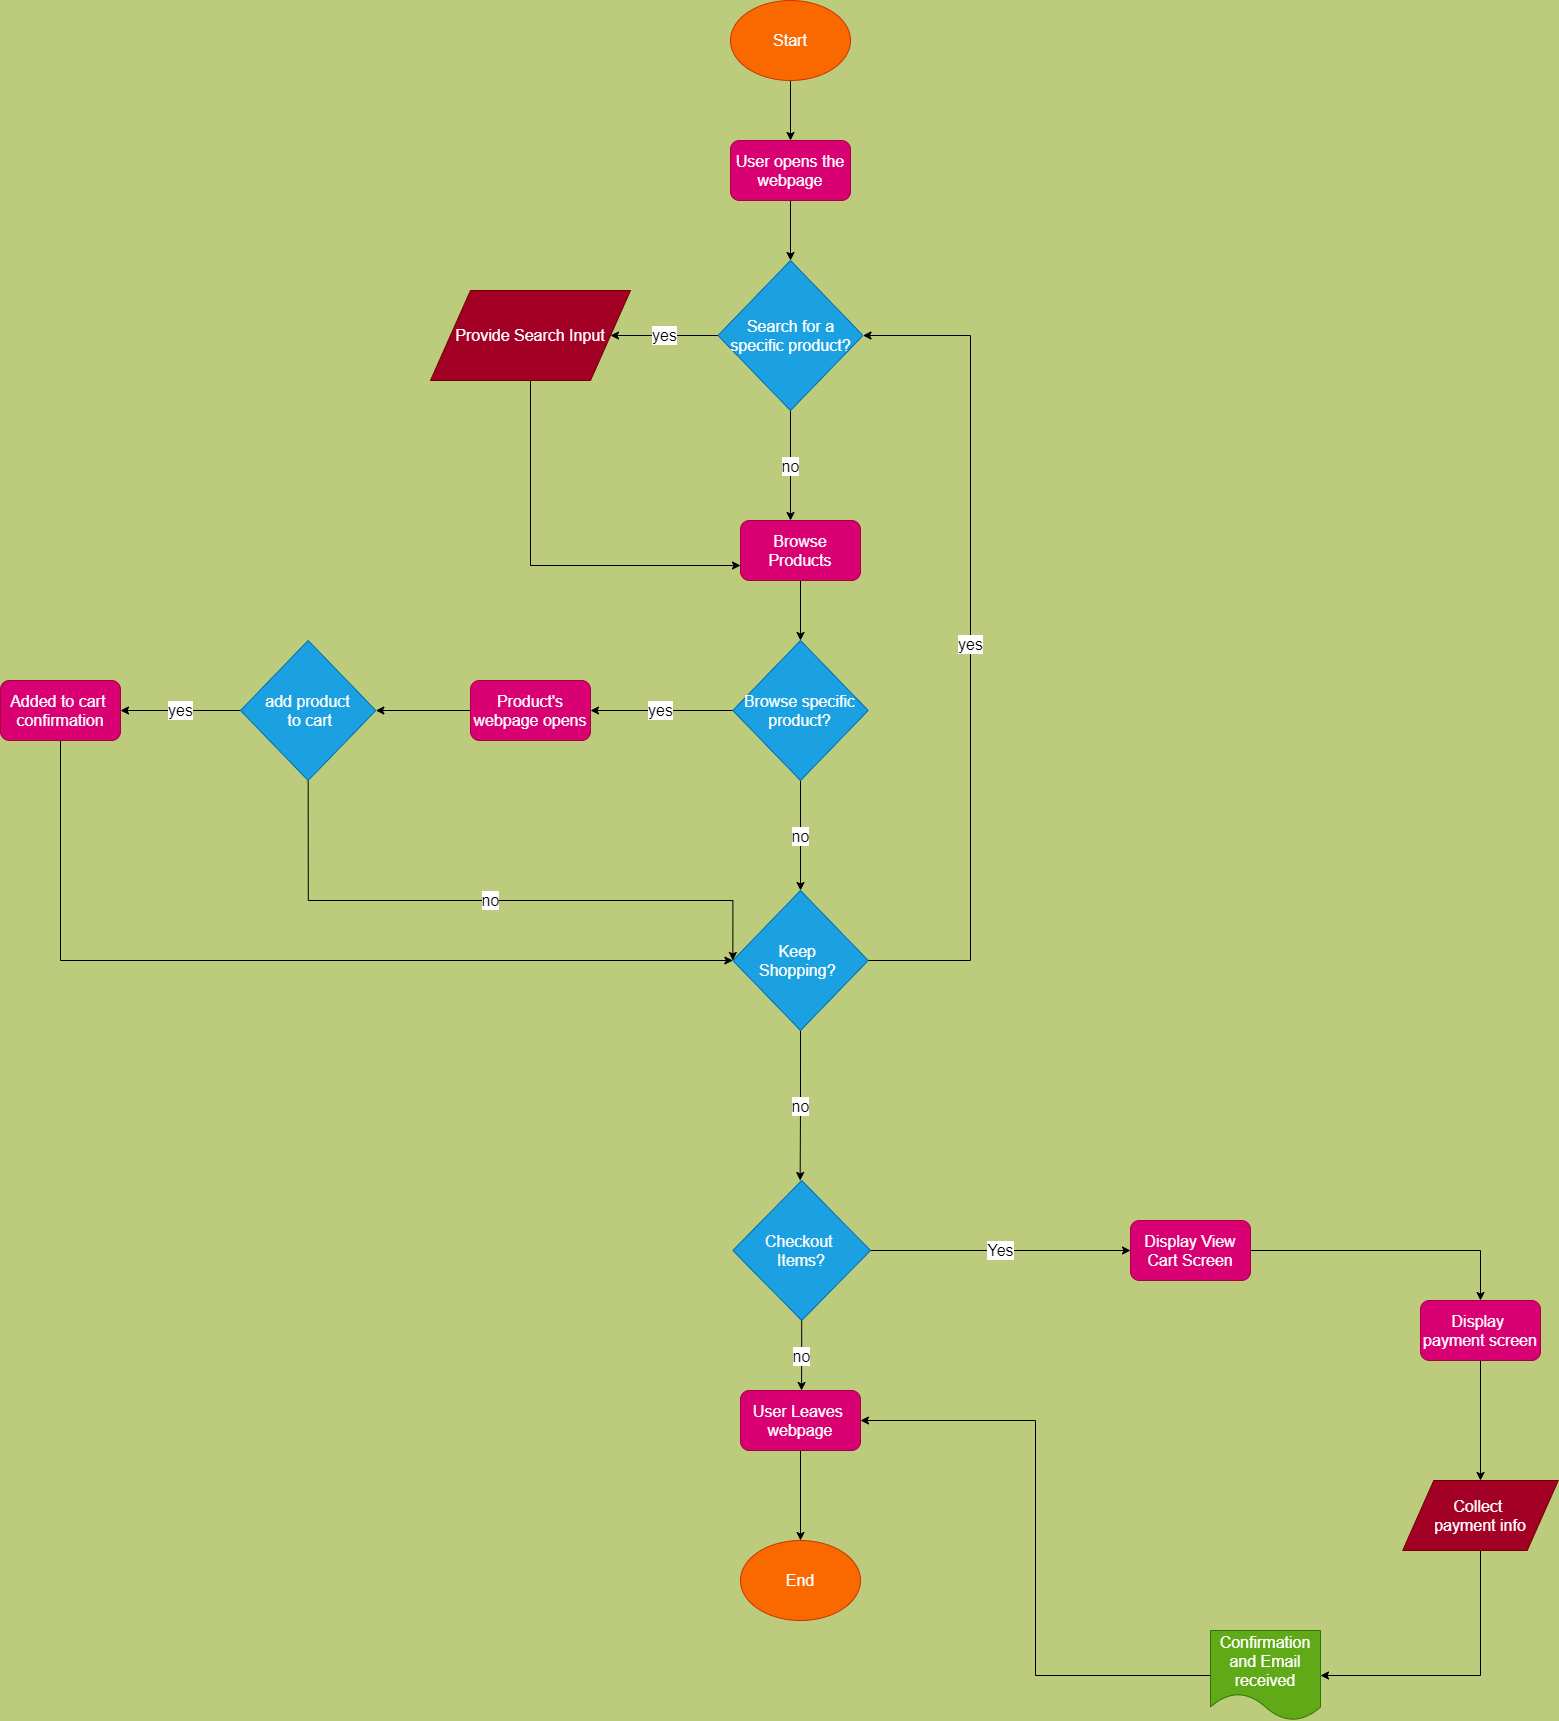

The diagram above was exported from draw.io. Its source (the exported page's mxGraphModel, read from the mxfile embedded in the PNG):
<mxGraphModel dx="2786" dy="1396" grid="1" gridSize="10" guides="1" tooltips="1" connect="1" arrows="1" fold="1" page="0" pageScale="1" pageWidth="850" pageHeight="1100" background="#BCCC7C" math="0" shadow="0">
  <root>
    <mxCell id="0" />
    <mxCell id="1" parent="0" />
    <mxCell id="4" style="edgeStyle=orthogonalEdgeStyle;rounded=0;orthogonalLoop=1;jettySize=auto;html=1;exitX=0.5;exitY=1;exitDx=0;exitDy=0;entryX=0.5;entryY=0;entryDx=0;entryDy=0;" edge="1" parent="1" source="2" target="3">
      <mxGeometry relative="1" as="geometry" />
    </mxCell>
    <mxCell id="2" value="&lt;font style=&quot;font-size: 16px&quot;&gt;Start&lt;/font&gt;" style="ellipse;whiteSpace=wrap;html=1;fillColor=#fa6800;strokeColor=#C73500;fontColor=#ffffff;" vertex="1" parent="1">
      <mxGeometry x="210" width="120" height="80" as="geometry" />
    </mxCell>
    <mxCell id="8" style="edgeStyle=orthogonalEdgeStyle;rounded=0;orthogonalLoop=1;jettySize=auto;html=1;exitX=0.5;exitY=1;exitDx=0;exitDy=0;entryX=0.5;entryY=0;entryDx=0;entryDy=0;fontSize=16;" edge="1" parent="1" source="3" target="5">
      <mxGeometry relative="1" as="geometry" />
    </mxCell>
    <mxCell id="3" value="&lt;font style=&quot;font-size: 16px&quot;&gt;User opens the webpage&lt;/font&gt;" style="rounded=1;whiteSpace=wrap;html=1;fillColor=#d80073;strokeColor=#A50040;fontColor=#ffffff;" vertex="1" parent="1">
      <mxGeometry x="210" y="140" width="120" height="60" as="geometry" />
    </mxCell>
    <mxCell id="6" value="yes" style="edgeStyle=orthogonalEdgeStyle;rounded=0;orthogonalLoop=1;jettySize=auto;html=1;exitX=0;exitY=0.5;exitDx=0;exitDy=0;fontSize=16;entryX=1;entryY=0.5;entryDx=0;entryDy=0;labelBorderColor=none;fontColor=#000000;" edge="1" parent="1" source="5" target="9">
      <mxGeometry relative="1" as="geometry">
        <mxPoint x="110" y="335" as="targetPoint" />
      </mxGeometry>
    </mxCell>
    <mxCell id="7" value="no" style="edgeStyle=orthogonalEdgeStyle;rounded=0;orthogonalLoop=1;jettySize=auto;html=1;exitX=0.5;exitY=1;exitDx=0;exitDy=0;fontSize=16;fontColor=#000000;" edge="1" parent="1" source="5">
      <mxGeometry relative="1" as="geometry">
        <mxPoint x="270" y="520" as="targetPoint" />
        <Array as="points">
          <mxPoint x="270" y="470" />
        </Array>
      </mxGeometry>
    </mxCell>
    <mxCell id="5" value="&lt;font style=&quot;font-size: 16px&quot;&gt;Search for a specific product?&lt;/font&gt;" style="rhombus;whiteSpace=wrap;html=1;fillColor=#1ba1e2;strokeColor=#006EAF;fontColor=#ffffff;" vertex="1" parent="1">
      <mxGeometry x="197.5" y="260" width="145" height="150" as="geometry" />
    </mxCell>
    <mxCell id="11" style="edgeStyle=orthogonalEdgeStyle;rounded=0;orthogonalLoop=1;jettySize=auto;html=1;exitX=0.5;exitY=1;exitDx=0;exitDy=0;entryX=0;entryY=0.75;entryDx=0;entryDy=0;fontSize=16;" edge="1" parent="1" source="9" target="10">
      <mxGeometry relative="1" as="geometry" />
    </mxCell>
    <mxCell id="9" value="Provide Search Input" style="shape=parallelogram;perimeter=parallelogramPerimeter;whiteSpace=wrap;html=1;dashed=0;fontSize=16;fillColor=#a20025;strokeColor=#6F0000;fontColor=#ffffff;" vertex="1" parent="1">
      <mxGeometry x="-90" y="290" width="200" height="90" as="geometry" />
    </mxCell>
    <mxCell id="16" style="edgeStyle=orthogonalEdgeStyle;rounded=0;orthogonalLoop=1;jettySize=auto;html=1;exitX=0.5;exitY=1;exitDx=0;exitDy=0;entryX=0.5;entryY=0;entryDx=0;entryDy=0;fontSize=16;" edge="1" parent="1" source="10" target="14">
      <mxGeometry relative="1" as="geometry" />
    </mxCell>
    <mxCell id="10" value="&lt;font style=&quot;font-size: 16px&quot;&gt;Browse Products&lt;/font&gt;" style="rounded=1;whiteSpace=wrap;html=1;fillColor=#d80073;strokeColor=#A50040;fontColor=#ffffff;" vertex="1" parent="1">
      <mxGeometry x="220" y="520" width="120" height="60" as="geometry" />
    </mxCell>
    <mxCell id="17" value="yes" style="edgeStyle=orthogonalEdgeStyle;rounded=0;orthogonalLoop=1;jettySize=auto;html=1;exitX=0;exitY=0.5;exitDx=0;exitDy=0;fontSize=16;fontColor=#000000;" edge="1" parent="1" source="14">
      <mxGeometry relative="1" as="geometry">
        <mxPoint x="70" y="710" as="targetPoint" />
      </mxGeometry>
    </mxCell>
    <mxCell id="21" value="no" style="edgeStyle=orthogonalEdgeStyle;rounded=0;orthogonalLoop=1;jettySize=auto;html=1;exitX=0.5;exitY=1;exitDx=0;exitDy=0;entryX=0.5;entryY=0;entryDx=0;entryDy=0;fontSize=16;fontColor=#000000;" edge="1" parent="1" source="14" target="20">
      <mxGeometry relative="1" as="geometry" />
    </mxCell>
    <mxCell id="14" value="&lt;font style=&quot;font-size: 16px&quot;&gt;Browse specific product?&lt;/font&gt;" style="rhombus;whiteSpace=wrap;html=1;fillColor=#1ba1e2;strokeColor=#006EAF;fontColor=#ffffff;" vertex="1" parent="1">
      <mxGeometry x="212.33999999999997" y="640" width="135.33" height="140" as="geometry" />
    </mxCell>
    <mxCell id="25" style="edgeStyle=orthogonalEdgeStyle;rounded=0;orthogonalLoop=1;jettySize=auto;html=1;exitX=0;exitY=0.5;exitDx=0;exitDy=0;entryX=1;entryY=0.5;entryDx=0;entryDy=0;fontSize=16;" edge="1" parent="1" source="19" target="24">
      <mxGeometry relative="1" as="geometry" />
    </mxCell>
    <mxCell id="19" value="&lt;span style=&quot;font-size: 16px&quot;&gt;Product's webpage opens&lt;/span&gt;" style="rounded=1;whiteSpace=wrap;html=1;fillColor=#d80073;strokeColor=#A50040;fontColor=#ffffff;" vertex="1" parent="1">
      <mxGeometry x="-50" y="680" width="120" height="60" as="geometry" />
    </mxCell>
    <mxCell id="23" value="yes" style="edgeStyle=orthogonalEdgeStyle;rounded=0;orthogonalLoop=1;jettySize=auto;html=1;exitX=1;exitY=0.5;exitDx=0;exitDy=0;entryX=1;entryY=0.5;entryDx=0;entryDy=0;fontSize=16;fontColor=#000000;" edge="1" parent="1" source="20" target="5">
      <mxGeometry relative="1" as="geometry">
        <Array as="points">
          <mxPoint x="450" y="960" />
          <mxPoint x="450" y="335" />
        </Array>
      </mxGeometry>
    </mxCell>
    <mxCell id="36" value="no" style="edgeStyle=orthogonalEdgeStyle;rounded=0;orthogonalLoop=1;jettySize=auto;html=1;exitX=0.5;exitY=1;exitDx=0;exitDy=0;fontSize=16;fontColor=#000000;" edge="1" parent="1" source="20">
      <mxGeometry relative="1" as="geometry">
        <mxPoint x="279.6470588235293" y="1180" as="targetPoint" />
      </mxGeometry>
    </mxCell>
    <mxCell id="20" value="&lt;font style=&quot;font-size: 16px&quot;&gt;Keep &lt;br&gt;Shopping?&amp;nbsp;&lt;/font&gt;" style="rhombus;whiteSpace=wrap;html=1;fillColor=#1ba1e2;strokeColor=#006EAF;fontColor=#ffffff;" vertex="1" parent="1">
      <mxGeometry x="212.33999999999997" y="890" width="135.33" height="140" as="geometry" />
    </mxCell>
    <mxCell id="31" value="yes" style="edgeStyle=orthogonalEdgeStyle;rounded=0;orthogonalLoop=1;jettySize=auto;html=1;exitX=0;exitY=0.5;exitDx=0;exitDy=0;entryX=1;entryY=0.5;entryDx=0;entryDy=0;fontSize=16;strokeColor=#000000;fontColor=#000000;" edge="1" parent="1" source="24" target="29">
      <mxGeometry relative="1" as="geometry" />
    </mxCell>
    <mxCell id="32" value="no" style="edgeStyle=orthogonalEdgeStyle;rounded=0;orthogonalLoop=1;jettySize=auto;html=1;exitX=0.5;exitY=1;exitDx=0;exitDy=0;entryX=0;entryY=0.5;entryDx=0;entryDy=0;fontSize=16;fontColor=#000000;" edge="1" parent="1" source="24" target="20">
      <mxGeometry relative="1" as="geometry">
        <Array as="points">
          <mxPoint x="-212" y="900" />
          <mxPoint x="212" y="900" />
        </Array>
      </mxGeometry>
    </mxCell>
    <mxCell id="24" value="&lt;font style=&quot;font-size: 16px&quot;&gt;add product&lt;br&gt;&amp;nbsp;to cart&lt;/font&gt;" style="rhombus;whiteSpace=wrap;html=1;fillColor=#1ba1e2;strokeColor=#006EAF;fontColor=#ffffff;" vertex="1" parent="1">
      <mxGeometry x="-280" y="640" width="135.33" height="140" as="geometry" />
    </mxCell>
    <mxCell id="35" style="edgeStyle=orthogonalEdgeStyle;rounded=0;orthogonalLoop=1;jettySize=auto;html=1;exitX=0.5;exitY=1;exitDx=0;exitDy=0;entryX=0;entryY=0.5;entryDx=0;entryDy=0;fontSize=16;" edge="1" parent="1" source="29" target="20">
      <mxGeometry relative="1" as="geometry">
        <Array as="points">
          <mxPoint x="-460" y="960" />
        </Array>
      </mxGeometry>
    </mxCell>
    <mxCell id="29" value="&lt;span style=&quot;font-size: 16px&quot;&gt;Added to cart&amp;nbsp;&lt;br&gt;confirmation&lt;br&gt;&lt;/span&gt;" style="rounded=1;whiteSpace=wrap;html=1;fillColor=#d80073;strokeColor=#A50040;fontColor=#ffffff;" vertex="1" parent="1">
      <mxGeometry x="-520" y="680" width="120" height="60" as="geometry" />
    </mxCell>
    <mxCell id="45" value="Yes" style="edgeStyle=orthogonalEdgeStyle;rounded=0;orthogonalLoop=1;jettySize=auto;html=1;exitX=1;exitY=0.5;exitDx=0;exitDy=0;fontSize=16;fontColor=#000000;" edge="1" parent="1" source="37">
      <mxGeometry relative="1" as="geometry">
        <mxPoint x="610" y="1250" as="targetPoint" />
      </mxGeometry>
    </mxCell>
    <mxCell id="55" value="no" style="edgeStyle=orthogonalEdgeStyle;rounded=0;orthogonalLoop=1;jettySize=auto;html=1;exitX=0.5;exitY=1;exitDx=0;exitDy=0;fontSize=16;fontColor=#000000;" edge="1" parent="1" source="37">
      <mxGeometry relative="1" as="geometry">
        <mxPoint x="281" y="1390" as="targetPoint" />
      </mxGeometry>
    </mxCell>
    <mxCell id="37" value="&lt;span style=&quot;font-size: 16px&quot;&gt;Checkout &lt;br&gt;Items?&lt;/span&gt;" style="rhombus;whiteSpace=wrap;html=1;fillColor=#1ba1e2;strokeColor=#006EAF;fontColor=#ffffff;" vertex="1" parent="1">
      <mxGeometry x="212.34" y="1180" width="137.66" height="140" as="geometry" />
    </mxCell>
    <mxCell id="56" style="edgeStyle=orthogonalEdgeStyle;rounded=0;orthogonalLoop=1;jettySize=auto;html=1;exitX=0.5;exitY=1;exitDx=0;exitDy=0;entryX=0.5;entryY=0;entryDx=0;entryDy=0;fontSize=16;fontColor=#99FF33;" edge="1" parent="1" source="42" target="44">
      <mxGeometry relative="1" as="geometry" />
    </mxCell>
    <mxCell id="42" value="&lt;font style=&quot;font-size: 16px&quot;&gt;User Leaves&amp;nbsp;&lt;br&gt;webpage&lt;br&gt;&lt;/font&gt;" style="rounded=1;whiteSpace=wrap;html=1;fillColor=#d80073;strokeColor=#A50040;fontColor=#ffffff;" vertex="1" parent="1">
      <mxGeometry x="220" y="1390" width="120" height="60" as="geometry" />
    </mxCell>
    <mxCell id="44" value="&lt;font style=&quot;font-size: 16px&quot;&gt;End&lt;/font&gt;" style="ellipse;whiteSpace=wrap;html=1;fillColor=#fa6800;strokeColor=#C73500;fontColor=#ffffff;" vertex="1" parent="1">
      <mxGeometry x="220" y="1540" width="120" height="80" as="geometry" />
    </mxCell>
    <mxCell id="49" style="edgeStyle=orthogonalEdgeStyle;rounded=0;orthogonalLoop=1;jettySize=auto;html=1;exitX=1;exitY=0.5;exitDx=0;exitDy=0;fontSize=16;" edge="1" parent="1" source="46" target="47">
      <mxGeometry relative="1" as="geometry" />
    </mxCell>
    <mxCell id="46" value="&lt;font style=&quot;font-size: 16px&quot;&gt;Display View Cart&amp;nbsp;Screen&lt;br&gt;&lt;/font&gt;" style="rounded=1;whiteSpace=wrap;html=1;fillColor=#d80073;strokeColor=#A50040;fontColor=#ffffff;" vertex="1" parent="1">
      <mxGeometry x="610" y="1220" width="120" height="60" as="geometry" />
    </mxCell>
    <mxCell id="51" style="edgeStyle=orthogonalEdgeStyle;rounded=0;orthogonalLoop=1;jettySize=auto;html=1;exitX=0.5;exitY=1;exitDx=0;exitDy=0;entryX=0.5;entryY=0;entryDx=0;entryDy=0;fontSize=16;" edge="1" parent="1" source="47" target="50">
      <mxGeometry relative="1" as="geometry" />
    </mxCell>
    <mxCell id="47" value="&lt;font style=&quot;font-size: 16px&quot;&gt;Display&amp;nbsp;&lt;br&gt;payment screen&lt;br&gt;&lt;/font&gt;" style="rounded=1;whiteSpace=wrap;html=1;fillColor=#d80073;strokeColor=#A50040;fontColor=#ffffff;" vertex="1" parent="1">
      <mxGeometry x="900" y="1300" width="120" height="60" as="geometry" />
    </mxCell>
    <mxCell id="53" style="edgeStyle=orthogonalEdgeStyle;rounded=0;orthogonalLoop=1;jettySize=auto;html=1;exitX=0.5;exitY=1;exitDx=0;exitDy=0;fontSize=16;entryX=1;entryY=0.5;entryDx=0;entryDy=0;" edge="1" parent="1" source="50" target="52">
      <mxGeometry relative="1" as="geometry">
        <Array as="points">
          <mxPoint x="960" y="1675" />
        </Array>
      </mxGeometry>
    </mxCell>
    <mxCell id="50" value="Collect &lt;br&gt;payment info" style="shape=parallelogram;perimeter=parallelogramPerimeter;whiteSpace=wrap;html=1;dashed=0;fontSize=16;fillColor=#a20025;strokeColor=#6F0000;fontColor=#ffffff;" vertex="1" parent="1">
      <mxGeometry x="882.22" y="1480" width="155.56" height="70" as="geometry" />
    </mxCell>
    <mxCell id="57" style="edgeStyle=orthogonalEdgeStyle;rounded=0;orthogonalLoop=1;jettySize=auto;html=1;exitX=0;exitY=0.5;exitDx=0;exitDy=0;entryX=1;entryY=0.5;entryDx=0;entryDy=0;fontSize=16;fontColor=#99FF33;" edge="1" parent="1" source="52" target="42">
      <mxGeometry relative="1" as="geometry" />
    </mxCell>
    <mxCell id="52" value="Confirmation&lt;br&gt;and Email received" style="shape=document;whiteSpace=wrap;html=1;boundedLbl=1;dashed=0;flipH=1;fontSize=16;fillColor=#60a917;strokeColor=#2D7600;fontColor=#ffffff;" vertex="1" parent="1">
      <mxGeometry x="690" y="1630" width="110" height="90" as="geometry" />
    </mxCell>
  </root>
</mxGraphModel>